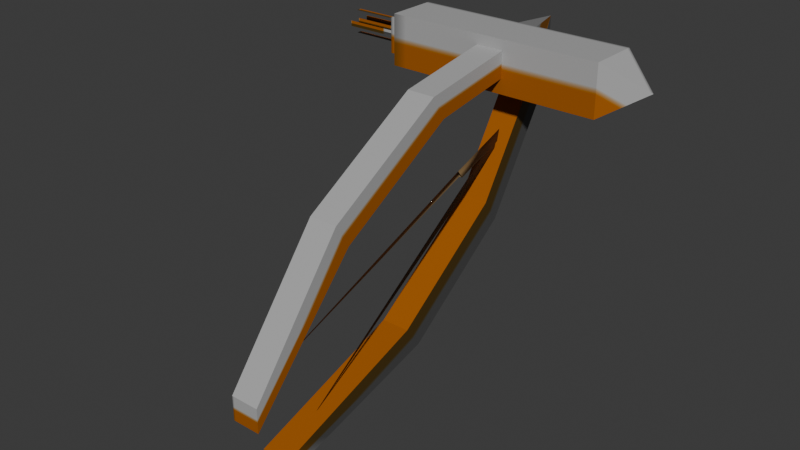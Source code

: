 # Source: Bow.blend  (saved by Blender 4.2.66; exported with 4.5.12 LTS)
import bpy
from mathutils import Matrix  # noqa: F401  (used for matrix-valued properties, if any)

bpy.ops.wm.read_factory_settings(use_empty=True)
scene = bpy.context.scene
scene.name = 'Scene'

# ---- collections
col_collection = bpy.data.collections.new('Collection'); scene.collection.children.link(col_collection)

# ---- images (referenced by path relative to the original .blend; pixels are not part of the script)
import os
ASSET_DIR = os.environ.get("B2B_ASSET_DIR", "")  # directory of the original .blend (textures are referenced by path, not embedded)
HERE = os.path.dirname(os.path.abspath(__file__))  # packed textures are extracted next to this script under _unpacked/

def load_image(name, relpath, width, height, colorspace="sRGB"):
    """Load a texture the original file referenced (path relative to the .blend, or extracted next to this script)."""
    p = next((c for c in (os.path.join(HERE, relpath), os.path.join(ASSET_DIR, relpath)) if relpath and os.path.exists(c)), "")
    if p:
        img = bpy.data.images.load(p, check_existing=True)
        img.name = name
    else:  # same state as the original file: an image datablock whose file is absent (Cycles renders it pink)
        img = bpy.data.images.new(name, width, height)
        img.source = "FILE"
        img.filepath = "//" + (relpath or name)
    img.colorspace_settings.name = colorspace
    return img
img_4col_png = load_image('4col.png', '_unpacked/4col.95f1c2ac.png', 32, 32, 'sRGB')

# ---- materials (node trees are filled in below, after node groups)
mat_material_000 = bpy.data.materials.new('Material_000')
mat_material_000.alpha_threshold = 0.0
mat_material_000.roughness = 0.5
mat_material_000.line_color = (0.0, 0.0, 0.0, 1.0)

# ---- material node trees
mat_material_000.use_nodes = True; mat_material_000.node_tree.nodes.clear()
_N = mat_material_000.node_tree.nodes; _L = mat_material_000.node_tree.links
n0 = _N.new('ShaderNodeOutputMaterial'); n0.name = 'Material Output'; n0.location = (300, 300)
n1 = _N.new('ShaderNodeBsdfPrincipled'); n1.name = 'Principled BSDF'; n1.location = (10, 300)
n1.inputs[3].default_value = 1.45
n2 = _N.new('ShaderNodeTexImage'); n2.name = 'Image Texture'; n2.location = (-319, 203)
n2.image = img_4col_png
_L.new(n1.outputs[0], n0.inputs[0])
_L.new(n2.outputs[0], n1.inputs[0])
n0.is_active_output = True

# ---- world
world_world = bpy.data.worlds.new('World'); scene.world = world_world
world_world.use_nodes = True; world_world.node_tree.nodes.clear()
_N = world_world.node_tree.nodes; _L = world_world.node_tree.links
n0 = _N.new('ShaderNodeOutputWorld'); n0.name = 'World Output'; n0.location = (300, 300)
n1 = _N.new('ShaderNodeBackground'); n1.name = 'Background'; n1.location = (10, 300)
n1.inputs[0].default_value = (0.05088, 0.05088, 0.05088, 1.0)
_L.new(n1.outputs[0], n0.inputs[0])
n0.is_active_output = True
world_world.color = (0.05088, 0.05088, 0.05088)
world_world.sun_shadow_jitter_overblur = 0.0

# ---- meshes
me_cube_001 = bpy.data.meshes.new('Cube.001')
me_cube_001.from_pydata([(-39.44, -9.114, -9.114), (-39.44, -9.114, 9.114), (-39.44, 9.114, -9.114), (-39.44, 9.114, 9.114), (39.44, -9.114, -9.114), (39.44, -9.114, 9.114), (39.44, 9.114, -9.114), (39.44, 9.114, 9.114), (-63.59, 1.0, 0.0), (-33.5, -1.0, 0.0), (-63.59, -1.0, 0.0), (53.7, 0.0, 0.0), (-33.5, 1.0, 0.0), (-63.59, 1.0, 4.06), (-33.5, -1.0, 4.06), (-63.59, -1.0, 4.06), (-33.5, 1.0, 4.06), (-63.59, 1.0, -4.168), (-33.5, -1.0, -4.168), (-63.59, -1.0, -4.168), (-33.5, 1.0, -4.168), (-63.59, -0.03608, 0.9639), (-33.5, -0.03608, -1.036), (-63.59, -0.03608, -1.036), (-33.5, -0.03608, 0.9639), (-63.59, -4.096, 0.9639), (-33.5, -4.096, -1.036), (-63.59, -4.096, -1.036), (-33.5, -4.096, 0.9639), (-63.59, 4.132, 0.9639), (-33.5, 4.132, -1.036), (-63.59, 4.132, -1.036), (-33.5, 4.132, 0.9639), (-43.28, -6.19, -6.19), (-43.28, -6.19, 6.19), (-43.28, 6.19, -6.19), (-43.28, 6.19, 6.19), (-30.9, -6.19, -6.19), (-30.9, -6.19, 6.19), (-30.9, 6.19, -6.19), (-30.9, 6.19, 6.19)], [], [(0, 1, 3, 2), (2, 3, 7, 6), (5, 4, 11), (4, 5, 1, 0), (2, 6, 4, 0), (7, 3, 1, 5), (15, 14, 16, 13), (4, 6, 11), (7, 5, 11), (6, 7, 11), (10, 9, 12, 8), (19, 18, 20, 17), (27, 26, 28, 25), (23, 22, 24, 21), (31, 30, 32, 29), (33, 34, 36, 35), (35, 36, 40, 39), (39, 40, 38, 37), (37, 38, 34, 33), (35, 39, 37, 33), (40, 36, 34, 38)])
_uv = me_cube_001.uv_layers.new(name='UVMap')
_uv.uv.foreach_set('vector', [0.375, 0.0, 0.625, 0.0, 0.625, 0.25, 0.375, 0.25, 0.375, 0.25, 0.625, 0.25, 0.625, 0.5, 0.375, 0.5, 0.625, 0.75, 0.375, 0.75, 0.625, 0.75, 0.375, 0.75, 0.625, 0.75, 0.625, 1.0, 0.375, 1.0, 0.125, 0.5, 0.375, 0.5, 0.375, 0.75, 0.125, 0.75, 0.625, 0.5, 0.875, 0.5, 0.875, 0.75, 0.625, 0.75, 0.0, 0.0, 1.0, 0.0, 1.0, 1.0, 0.0, 1.0, 0.375, 0.75, 0.375, 0.5, 0.375, 0.75, 0.625, 0.5, 0.625, 0.75, 0.625, 0.5, 0.375, 0.5, 0.625, 0.5, 0.375, 0.5, 0.0, 0.0, 1.0, 0.0, 1.0, 1.0, 0.0, 1.0, 0.0, 0.0, 1.0, 0.0, 1.0, 1.0, 0.0, 1.0, 0.0, 0.0, 1.0, 0.0, 1.0, 1.0, 0.0, 1.0, 0.0, 0.0, 1.0, 0.0, 1.0, 1.0, 0.0, 1.0, 0.0, 0.0, 1.0, 0.0, 1.0, 1.0, 0.0, 1.0, 0.375, 0.0, 0.625, 0.0, 0.625, 0.25, 0.375, 0.25, 0.375, 0.25, 0.625, 0.25, 0.625, 0.5, 0.375, 0.5, 0.375, 0.5, 0.625, 0.5, 0.625, 0.75, 0.375, 0.75, 0.375, 0.75, 0.625, 0.75, 0.625, 1.0, 0.375, 1.0, 0.125, 0.5, 0.375, 0.5, 0.375, 0.75, 0.125, 0.75, 0.625, 0.5, 0.875, 0.5, 0.875, 0.75, 0.625, 0.75])
me_cube_001.materials.append(mat_material_000)
me_cube_001.update()
me_cube_002 = bpy.data.meshes.new('Cube.002')
me_cube_002.from_pydata([(-4.944, -121.3, -77.82), (-4.944, -121.3, -69.31), (-4.944, 11.99, -0.4439), (-4.944, 6.954, 8.066), (4.944, -121.3, -77.82), (4.944, -121.3, -69.31), (4.944, 11.99, -0.4439), (4.944, 6.954, 8.066), (-4.944, -38.71, -8.57), (-4.944, -82.29, -34.36), (-4.944, -87.33, -25.85), (-4.944, -43.75, -0.05949), (4.944, -82.29, -34.36), (4.944, -38.71, -8.57), (4.944, -43.75, -0.05949), (4.944, -87.33, -25.85), (4.944, -111.1, -94.42), (4.944, -103.2, -97.77), (4.944, 12.45, -2.282), (4.944, 18.29, -10.26), (-4.944, -111.1, -94.42), (-4.944, -103.2, -97.77), (-4.944, 12.45, -2.282), (-4.944, 18.29, -10.26), (4.944, -14.95, -45.71), (4.944, -55.79, -75.65), (4.944, -49.94, -83.63), (4.944, -9.103, -53.69), (-4.944, -55.79, -75.65), (-4.944, -14.95, -45.71), (-4.944, -9.103, -53.69), (-4.944, -49.94, -83.63), (2.861e-06, 26.25, 7.902), (2.861e-06, 26.25, 7.902), (2.861e-06, 26.25, 7.902), (2.861e-06, 26.25, 7.902), (2.861e-06, 26.25, 7.902), (2.861e-06, 26.25, 7.902), (2.861e-06, 26.25, 7.902), (2.861e-06, 26.25, 7.902), (-0.2817, -111.7, -66.53), (-0.3837, -22.81, -34.85), (-0.08854, -23.91, -32.52), (-0.08854, -23.91, -32.52), (0.7807, -22.8, -34.85), (-0.008049, 0.1851, -23.93), (-0.9658, -22.82, -34.86), (-0.8693, 0.157, -26.67), (0.8773, 0.1771, -26.66), (-0.07251, -100.4, -93.38), (0.8773, 0.1771, -26.66), (-0.8693, 0.157, -26.67), (-0.008049, 0.1851, -23.93), (0.8773, 0.1771, -26.66)], [], [(8, 11, 3, 2), (18, 19, 36, 37), (12, 15, 5, 4), (4, 5, 1, 0), (9, 12, 4, 0), (15, 10, 1, 5), (7, 3, 11, 14), (14, 11, 10, 15), (2, 6, 13, 8), (8, 13, 12, 9), (6, 7, 14, 13), (13, 14, 15, 12), (0, 1, 10, 9), (9, 10, 11, 8), (24, 27, 19, 18), (19, 23, 39, 36), (28, 31, 21, 20), (20, 21, 17, 16), (25, 28, 20, 16), (31, 26, 17, 21), (23, 19, 27, 30), (30, 27, 26, 31), (18, 22, 29, 24), (24, 29, 28, 25), (22, 23, 30, 29), (29, 30, 31, 28), (16, 17, 26, 25), (25, 26, 27, 24), (33, 32, 35, 34), (37, 36, 39, 38), (3, 7, 35, 32), (2, 3, 32, 33), (23, 22, 38, 39), (22, 18, 37, 38), (7, 6, 34, 35), (6, 2, 33, 34), (42, 41, 40), (43, 44, 45), (43, 45, 46), (46, 45, 47), (46, 47, 44), (44, 47, 48), (44, 48, 45), (49, 51, 50), (49, 52, 51), (49, 53, 52)])
me_cube_002.polygons.foreach_set('use_smooth', [0, 0, 0, 0, 0, 0, 0, 0, 0, 0, 0, 0, 0, 0, 0, 0, 0, 0, 0, 0, 0, 0, 0, 0, 0, 0, 0, 0, 0, 0, 0, 0, 0, 0, 0, 0, 1, 1, 1, 1, 1, 1, 1, 1, 1, 1])
_uv = me_cube_002.uv_layers.new(name='UVMap')
_uv.uv.foreach_set('vector', [0.375, 0.1667, 0.625, 0.1667, 0.625, 0.25, 0.375, 0.25, 0.375, 0.25, 0.625, 0.25, 0.625, 0.25, 0.375, 0.25, 0.375, 0.6667, 0.625, 0.6667, 0.625, 0.75, 0.375, 0.75, 0.375, 0.75, 0.625, 0.75, 0.625, 1.0, 0.375, 1.0, 0.125, 0.6667, 0.375, 0.6667, 0.375, 0.75, 0.125, 0.75, 0.625, 0.6667, 0.875, 0.6667, 0.875, 0.75, 0.625, 0.75, 0.625, 0.5, 0.875, 0.5, 0.875, 0.5833, 0.625, 0.5833, 0.625, 0.5833, 0.875, 0.5833, 0.875, 0.6667, 0.625, 0.6667, 0.125, 0.5, 0.375, 0.5, 0.375, 0.5833, 0.125, 0.5833, 0.125, 0.5833, 0.375, 0.5833, 0.375, 0.6667, 0.125, 0.6667, 0.375, 0.5, 0.625, 0.5, 0.625, 0.5833, 0.375, 0.5833, 0.375, 0.5833, 0.625, 0.5833, 0.625, 0.6667, 0.375, 0.6667, 0.375, 0.0, 0.625, 0.0, 0.625, 0.08333, 0.375, 0.08333, 0.375, 0.08333, 0.625, 0.08333, 0.625, 0.1667, 0.375, 0.1667, 0.375, 0.1667, 0.625, 0.1667, 0.625, 0.25, 0.375, 0.25, 0.875, 0.5, 0.625, 0.5, 0.625, 0.5, 0.875, 0.5, 0.375, 0.6667, 0.625, 0.6667, 0.625, 0.75, 0.375, 0.75, 0.375, 0.75, 0.625, 0.75, 0.625, 1.0, 0.375, 1.0, 0.125, 0.6667, 0.375, 0.6667, 0.375, 0.75, 0.125, 0.75, 0.625, 0.6667, 0.875, 0.6667, 0.875, 0.75, 0.625, 0.75, 0.625, 0.5, 0.875, 0.5, 0.875, 0.5833, 0.625, 0.5833, 0.625, 0.5833, 0.875, 0.5833, 0.875, 0.6667, 0.625, 0.6667, 0.125, 0.5, 0.375, 0.5, 0.375, 0.5833, 0.125, 0.5833, 0.125, 0.5833, 0.375, 0.5833, 0.375, 0.6667, 0.125, 0.6667, 0.375, 0.5, 0.625, 0.5, 0.625, 0.5833, 0.375, 0.5833, 0.375, 0.5833, 0.625, 0.5833, 0.625, 0.6667, 0.375, 0.6667, 0.375, 0.0, 0.625, 0.0, 0.625, 0.08333, 0.375, 0.08333, 0.375, 0.08333, 0.625, 0.08333, 0.625, 0.1667, 0.375, 0.1667, 0.375, 0.25, 0.625, 0.25, 0.625, 0.5, 0.375, 0.5, 0.375, 0.25, 0.625, 0.25, 0.625, 0.5, 0.375, 0.5, 0.875, 0.5, 0.625, 0.5, 0.625, 0.5, 0.875, 0.5, 0.375, 0.25, 0.625, 0.25, 0.625, 0.25, 0.375, 0.25, 0.625, 0.5, 0.375, 0.5, 0.375, 0.5, 0.625, 0.5, 0.375, 0.5, 0.125, 0.5, 0.125, 0.5, 0.375, 0.5, 0.625, 0.5, 0.375, 0.5, 0.375, 0.5, 0.625, 0.5, 0.375, 0.5, 0.125, 0.5, 0.125, 0.5, 0.375, 0.5, 0.0, 0.0, 0.0, 0.0, 0.0, 0.0, 0.0, 0.0, 0.0, 0.0, 0.0, 0.0, 0.0, 0.0, 0.0, 0.0, 0.0, 0.0, 0.0, 0.0, 0.0, 0.0, 0.0, 0.0, 0.0, 0.0, 0.0, 0.0, 0.0, 0.0, 0.0, 0.0, 0.0, 0.0, 0.0, 0.0, 0.0, 0.0, 0.0, 0.0, 0.0, 0.0, 0.0, 0.0, 0.0, 0.0, 0.0, 0.0, 0.0, 0.0, 0.0, 0.0, 0.0, 0.0, 0.0, 0.0, 0.0, 0.0, 0.0, 0.0])
_uv.active_render = True
_uv = me_cube_002.uv_layers.new(name='UV_Layer')
_uv.uv.foreach_set('vector', [0.0, 0.0, 0.0, 0.0, 0.0, 0.0, 0.0, 0.0, 0.0, 0.0, 0.0, 0.0, 0.0, 0.0, 0.0, 0.0, 0.0, 0.0, 0.0, 0.0, 0.0, 0.0, 0.0, 0.0, 0.0, 0.0, 0.0, 0.0, 0.0, 0.0, 0.0, 0.0, 0.0, 0.0, 0.0, 0.0, 0.0, 0.0, 0.0, 0.0, 0.0, 0.0, 0.0, 0.0, 0.0, 0.0, 0.0, 0.0, 0.0, 0.0, 0.0, 0.0, 0.0, 0.0, 0.0, 0.0, 0.0, 0.0, 0.0, 0.0, 0.0, 0.0, 0.0, 0.0, 0.0, 0.0, 0.0, 0.0, 0.0, 0.0, 0.0, 0.0, 0.0, 0.0, 0.0, 0.0, 0.0, 0.0, 0.0, 0.0, 0.0, 0.0, 0.0, 0.0, 0.0, 0.0, 0.0, 0.0, 0.0, 0.0, 0.0, 0.0, 0.0, 0.0, 0.0, 0.0, 0.0, 0.0, 0.0, 0.0, 0.0, 0.0, 0.0, 0.0, 0.0, 0.0, 0.0, 0.0, 0.0, 0.0, 0.0, 0.0, 0.0, 0.0, 0.0, 0.0, 0.0, 0.0, 0.0, 0.0, 0.0, 0.0, 0.0, 0.0, 0.0, 0.0, 0.0, 0.0, 0.0, 0.0, 0.0, 0.0, 0.0, 0.0, 0.0, 0.0, 0.0, 0.0, 0.0, 0.0, 0.0, 0.0, 0.0, 0.0, 0.0, 0.0, 0.0, 0.0, 0.0, 0.0, 0.0, 0.0, 0.0, 0.0, 0.0, 0.0, 0.0, 0.0, 0.0, 0.0, 0.0, 0.0, 0.0, 0.0, 0.0, 0.0, 0.0, 0.0, 0.0, 0.0, 0.0, 0.0, 0.0, 0.0, 0.0, 0.0, 0.0, 0.0, 0.0, 0.0, 0.0, 0.0, 0.0, 0.0, 0.0, 0.0, 0.0, 0.0, 0.0, 0.0, 0.0, 0.0, 0.0, 0.0, 0.0, 0.0, 0.0, 0.0, 0.0, 0.0, 0.0, 0.0, 0.0, 0.0, 0.0, 0.0, 0.0, 0.0, 0.0, 0.0, 0.0, 0.0, 0.0, 0.0, 0.0, 0.0, 0.0, 0.0, 0.0, 0.0, 0.0, 0.0, 0.0, 0.0, 0.0, 0.0, 0.0, 0.0, 0.0, 0.0, 0.0, 0.0, 0.0, 0.0, 0.0, 0.0, 0.0, 0.0, 0.0, 0.0, 0.0, 0.0, 0.0, 0.0, 0.0, 0.0, 0.0, 0.0, 0.0, 0.0, 0.0, 0.0, 0.0, 0.0, 0.0, 0.0, 0.0, 0.0, 0.0, 0.0, 0.0, 0.0, 0.0, 0.0, 0.0, 0.0, 0.0, 0.0, 0.0, 0.0, 0.0, 0.0, 0.0, 0.0, 0.0, 0.0, 0.0, 0.0, 0.0, 0.0, 0.0, 0.0, 0.0, 0.0, 0.0, 0.0, 0.0, 0.0, 0.4184, 0.9832, 0.4325, 0.9832, 0.3495, 0.7066, 0.457, 0.7046, 0.4976, 0.7046, 0.457, 0.989, 0.457, 0.7046, 0.457, 0.989, 0.4839, 0.7046, 0.4839, 0.7046, 0.457, 0.989, 0.4839, 0.9887, 0.4839, 0.7046, 0.4839, 0.9887, 0.4976, 0.7046, 0.4976, 0.7046, 0.4839, 0.9887, 0.4976, 0.9889, 0.4976, 0.7046, 0.4976, 0.9889, 0.457, 0.989, 0.4882, 0.6017, 0.4325, 0.9832, 0.507, 0.9832, 0.3322, 0.6558, 0.4184, 0.9832, 0.4325, 0.9832, 0.3322, 0.6558, 0.4325, 0.9832, 0.4184, 0.9832])
me_cube_002.materials.append(mat_material_000)
me_cube_002.update()
me_cube_002.normals_split_custom_set([tuple(v) for v in zip(*[iter([-1.0, 0.0, 0.0, -1.0, 0.0, 0.0, -1.0, 0.0, 0.0, -1.0, 0.0, 0.0, 0.9609, 0.2233, 0.1637, 0.9609, 0.2233, 0.1637, 0.9609, 0.2233, 0.1637, 0.9609, 0.2233, 0.1637, 1.0, -4.544e-08, 0.0, 1.0, -4.544e-08, 0.0, 1.0, -4.544e-08, 0.0, 1.0, -4.544e-08, 0.0, 0.0, -1.0, 0.0, 0.0, -1.0, 0.0, 0.0, -1.0, 0.0, 0.0, -1.0, 0.0, 0.0, 0.7444, -0.6677, 0.0, 0.7444, -0.6677, 0.0, 0.7444, -0.6677, 0.0, 0.7444, -0.6677, 0.0, -0.7881, 0.6156, 0.0, -0.7881, 0.6156, 0.0, -0.7881, 0.6156, 0.0, -0.7881, 0.6156, 2.96e-08, -0.1583, 0.9874, 2.96e-08, -0.1583, 0.9874, 2.96e-08, -0.1583, 0.9874, 2.96e-08, -0.1583, 0.9874, -1.219e-07, -0.5093, 0.8606, -1.219e-07, -0.5093, 0.8606, -1.219e-07, -0.5093, 0.8606, -1.219e-07, -0.5093, 0.8606, -6.438e-08, 0.1583, -0.9874, -6.438e-08, 0.1583, -0.9874, -6.438e-08, 0.1583, -0.9874, -6.438e-08, 0.1583, -0.9874, 0.0, 0.5093, -0.8606, 0.0, 0.5093, -0.8606, 0.0, 0.5093, -0.8606, 0.0, 0.5093, -0.8606, 1.0, 1.615e-08, 0.0, 1.0, 1.615e-08, 0.0, 1.0, 1.615e-08, 0.0, 1.0, 1.615e-08, 0.0, 1.0, -7.617e-09, 0.0, 1.0, -7.617e-09, 0.0, 1.0, -7.617e-09, 0.0, 1.0, -7.617e-09, 0.0, -1.0, -9.088e-09, 0.0, -1.0, -9.088e-09, 0.0, -1.0, -9.088e-09, 0.0, -1.0, -9.088e-09, 0.0, -1.0, -1.523e-08, 0.0, -1.0, -1.523e-08, 0.0, -1.0, -1.523e-08, 0.0, -1.0, -1.523e-08, 0.0, 1.0, -1.05e-07, -4.721e-08, 1.0, -1.05e-07, -4.721e-08, 1.0, -1.05e-07, -4.721e-08, 1.0, -1.05e-07, -4.721e-08, 0.0, 0.9159, -0.4015, 0.0, 0.9159, -0.4015, 0.0, 0.9159, -0.4015, 0.0, 0.9159, -0.4015, -1.0, 4.544e-08, 6.213e-08, -1.0, 4.544e-08, 6.213e-08, -1.0, 4.544e-08, 6.213e-08, -1.0, 4.544e-08, 6.213e-08, 0.0, -0.3929, -0.9196, 0.0, -0.3929, -0.9196, 0.0, -0.3929, -0.9196, 0.0, -0.3929, -0.9196, 0.0, -0.3215, 0.9469, 0.0, -0.3215, 0.9469, 0.0, -0.3215, 0.9469, 0.0, -0.3215, 0.9469, 0.0, 0.2564, -0.9666, 0.0, 0.2564, -0.9666, 0.0, 0.2564, -0.9666, 0.0, 0.2564, -0.9666, -1.629e-07, 0.8458, -0.5335, -1.629e-07, 0.8458, -0.5335, -1.629e-07, 0.8458, -0.5335, -1.629e-07, 0.8458, -0.5335, 0.0, 0.5912, -0.8065, 0.0, 0.5912, -0.8065, 0.0, 0.5912, -0.8065, 0.0, 0.5912, -0.8065, 1.719e-08, -0.8458, 0.5335, 1.719e-08, -0.8458, 0.5335, 1.719e-08, -0.8458, 0.5335, 1.719e-08, -0.8458, 0.5335, 9.75e-07, -0.5912, 0.8065, 9.75e-07, -0.5912, 0.8065, 9.75e-07, -0.5912, 0.8065, 9.75e-07, -0.5912, 0.8065, -1.0, 2.423e-08, 4.721e-08, -1.0, 2.423e-08, 4.721e-08, -1.0, 2.423e-08, 4.721e-08, -1.0, 2.423e-08, 4.721e-08, -1.0, 5.332e-08, 4.454e-08, -1.0, 5.332e-08, 4.454e-08, -1.0, 5.332e-08, 4.454e-08, -1.0, 5.332e-08, 4.454e-08, 1.0, -4.544e-08, -6.213e-08, 1.0, -4.544e-08, -6.213e-08, 1.0, -4.544e-08, -6.213e-08, 1.0, -4.544e-08, -6.213e-08, 1.0, -6.856e-08, -4.454e-08, 1.0, -6.856e-08, -4.454e-08, 1.0, -6.856e-08, -4.454e-08, 1.0, -6.856e-08, -4.454e-08, 0.0, 0.0, 1.0, 0.0, 0.0, 1.0, 0.0, 0.0, 1.0, 0.0, 0.0, 1.0, 0.0, 0.0, 1.0, 0.0, 0.0, 1.0, 0.0, 0.0, 1.0, 0.0, 0.0, 1.0, 0.0, 0.008494, 1.0, 0.0, 0.008494, 1.0, 0.0, 0.008494, 1.0, 0.0, 0.008494, 1.0, -0.958, 0.2467, 0.146, -0.958, 0.2467, 0.146, -0.958, 0.2467, 0.146, -0.958, 0.2467, 0.146, -0.9609, 0.2233, 0.1637, -0.9609, 0.2233, 0.1637, -0.9609, 0.2233, 0.1637, -0.9609, 0.2233, 0.1637, 0.0, -0.5936, 0.8048, 0.0, -0.5936, 0.8048, 0.0, -0.5936, 0.8048, 0.0, -0.5936, 0.8048, 0.958, 0.2467, 0.146, 0.958, 0.2467, 0.146, 0.958, 0.2467, 0.146, 0.958, 0.2467, 0.146, 0.0, 0.5051, -0.8631, 0.0, 0.5051, -0.8631, 0.0, 0.5051, -0.8631, 0.0, 0.5051, -0.8631, 0.004699, -0.4682, 0.8836, -0.9398, 0.09137, -0.3292, -0.0152, -0.3401, 0.9403, 7.553e-05, -0.1976, 0.9803, 0.9177, 0.1583, -0.3644, 0.007875, 0.9992, 0.03926, 7.553e-05, -0.1976, 0.9803, 0.007875, 0.9992, 0.03926, -0.915, 0.1579, -0.3712, -0.915, 0.1579, -0.3712, 0.007875, 0.9992, 0.03926, -0.8754, 0.1432, -0.4616, -0.915, 0.1579, -0.3712, -0.8754, 0.1432, -0.4616, 0.9177, 0.1583, -0.3644, 0.9177, 0.1583, -0.3644, -0.8754, 0.1432, -0.4616, 0.8563, 0.1586, -0.4916, 0.9177, 0.1583, -0.3644, 0.8563, 0.1586, -0.4916, 0.007875, 0.9992, 0.03926, 0.1091, -0.3547, -0.9286, -0.8717, 0.151, -0.4663, 0.8562, 0.1587, -0.4916, 0.1091, -0.3547, -0.9286, -0.001717, 0.9989, -0.04761, -0.8717, 0.151, -0.4663, 0.1091, -0.3547, -0.9286, 0.8587, 0.1397, -0.4931, -0.001717, 0.9989, -0.04761])] * 3)])

# ---- objects
ob_quiver = bpy.data.objects.new('quiver', me_cube_001)
ob_bow = bpy.data.objects.new('bow', me_cube_002)
ob_armature = bpy.data.objects.new('Armature', None)
ob_bone_000 = bpy.data.objects.new('Bone.000', None)
ob_bone_001 = bpy.data.objects.new('Bone.001', None)
ob_bone_002 = bpy.data.objects.new('Bone.002', None)
ob_bone_003 = bpy.data.objects.new('Bone.003', None)
ob_bone_004 = bpy.data.objects.new('Bone.004', None)
ob_bone_005 = bpy.data.objects.new('Bone.005', None)

# ---- transforms, parenting, visibility, modifiers, constraints
ob_quiver.location = (0.0, 0.0, 0.0)
_vg = ob_quiver.vertex_groups.new(name='quiver.005')
ob_bow.location = (0.0, 0.0, 0.0)
_vg = ob_bow.vertex_groups.new(name='ArmUp.001')
_vg = ob_bow.vertex_groups.new(name='ArmDown.002')
_vg = ob_bow.vertex_groups.new(name='String.003')
ob_armature.location = (0.0, 0.0, 0.0)
ob_bone_000.parent = ob_armature
ob_bone_000.location = (0.0, 0.0, 0.0)
ob_bone_000.show_bounds = True
ob_bone_000.show_wire = True
ob_bone_000.show_in_front = True
ob_bone_001.parent = ob_bone_000
ob_bone_001.location = (0.0, 0.0, 0.0)
ob_bone_001.show_bounds = True
ob_bone_001.show_wire = True
ob_bone_001.show_in_front = True
ob_bone_002.parent = ob_bone_001
ob_bone_002.location = (1.81e-16, 25.0, 8.5)
ob_bone_002.show_bounds = True
ob_bone_002.show_wire = True
ob_bone_002.show_in_front = True
ob_bone_003.parent = ob_bone_001
ob_bone_003.location = (0.0, 0.0, 100.0)
ob_bone_003.show_bounds = True
ob_bone_003.show_wire = True
ob_bone_003.show_in_front = True
ob_bone_004.parent = ob_armature
ob_bone_004.location = (0.0, 0.0, 0.0)
ob_bone_004.show_bounds = True
ob_bone_004.show_wire = True
ob_bone_004.show_in_front = True
ob_bone_005.parent = ob_bone_004
ob_bone_005.location = (0.0, 0.0, 0.0)
ob_bone_005.show_bounds = True
ob_bone_005.show_wire = True
ob_bone_005.show_in_front = True

# ---- collection membership
col_collection.objects.link(ob_quiver)
col_collection.objects.link(ob_bow)
col_collection.objects.link(ob_armature)
col_collection.objects.link(ob_bone_000)
col_collection.objects.link(ob_bone_001)
col_collection.objects.link(ob_bone_002)
col_collection.objects.link(ob_bone_003)
col_collection.objects.link(ob_bone_004)
col_collection.objects.link(ob_bone_005)

# ---- scene / render settings (as saved in the file)
scene.frame_start = 1; scene.frame_end = 250; scene.frame_set(1)
scene.render.engine = 'CYCLES'
bpy.context.view_layer.update()

# ---- added for rendering (the .blend has no active camera and no usable light): camera, sun
cam_auto = bpy.data.cameras.new('AutoCamera')
cam_auto.lens = 50.0
cam_auto.sensor_width = 36.0
cam_auto.clip_end = 3518.22
ob_auto_camera = bpy.data.objects.new('AutoCamera', cam_auto)
scene.collection.objects.link(ob_auto_camera)
ob_auto_camera.location = (195.525, -288.074, 116.049)
ob_auto_camera.rotation_euler = (1.09748, -7.21219e-08, 0.694738)
scene.camera = ob_auto_camera
light_auto_sun = bpy.data.lights.new('AutoSun', 'SUN')
light_auto_sun.energy = 3.0
light_auto_sun.angle = 0.0523599
ob_auto_sun = bpy.data.objects.new('AutoSun', light_auto_sun)
scene.collection.objects.link(ob_auto_sun)
ob_auto_sun.rotation_euler = (0.872665, 0.174533, 0.523599)
bpy.context.view_layer.update()
